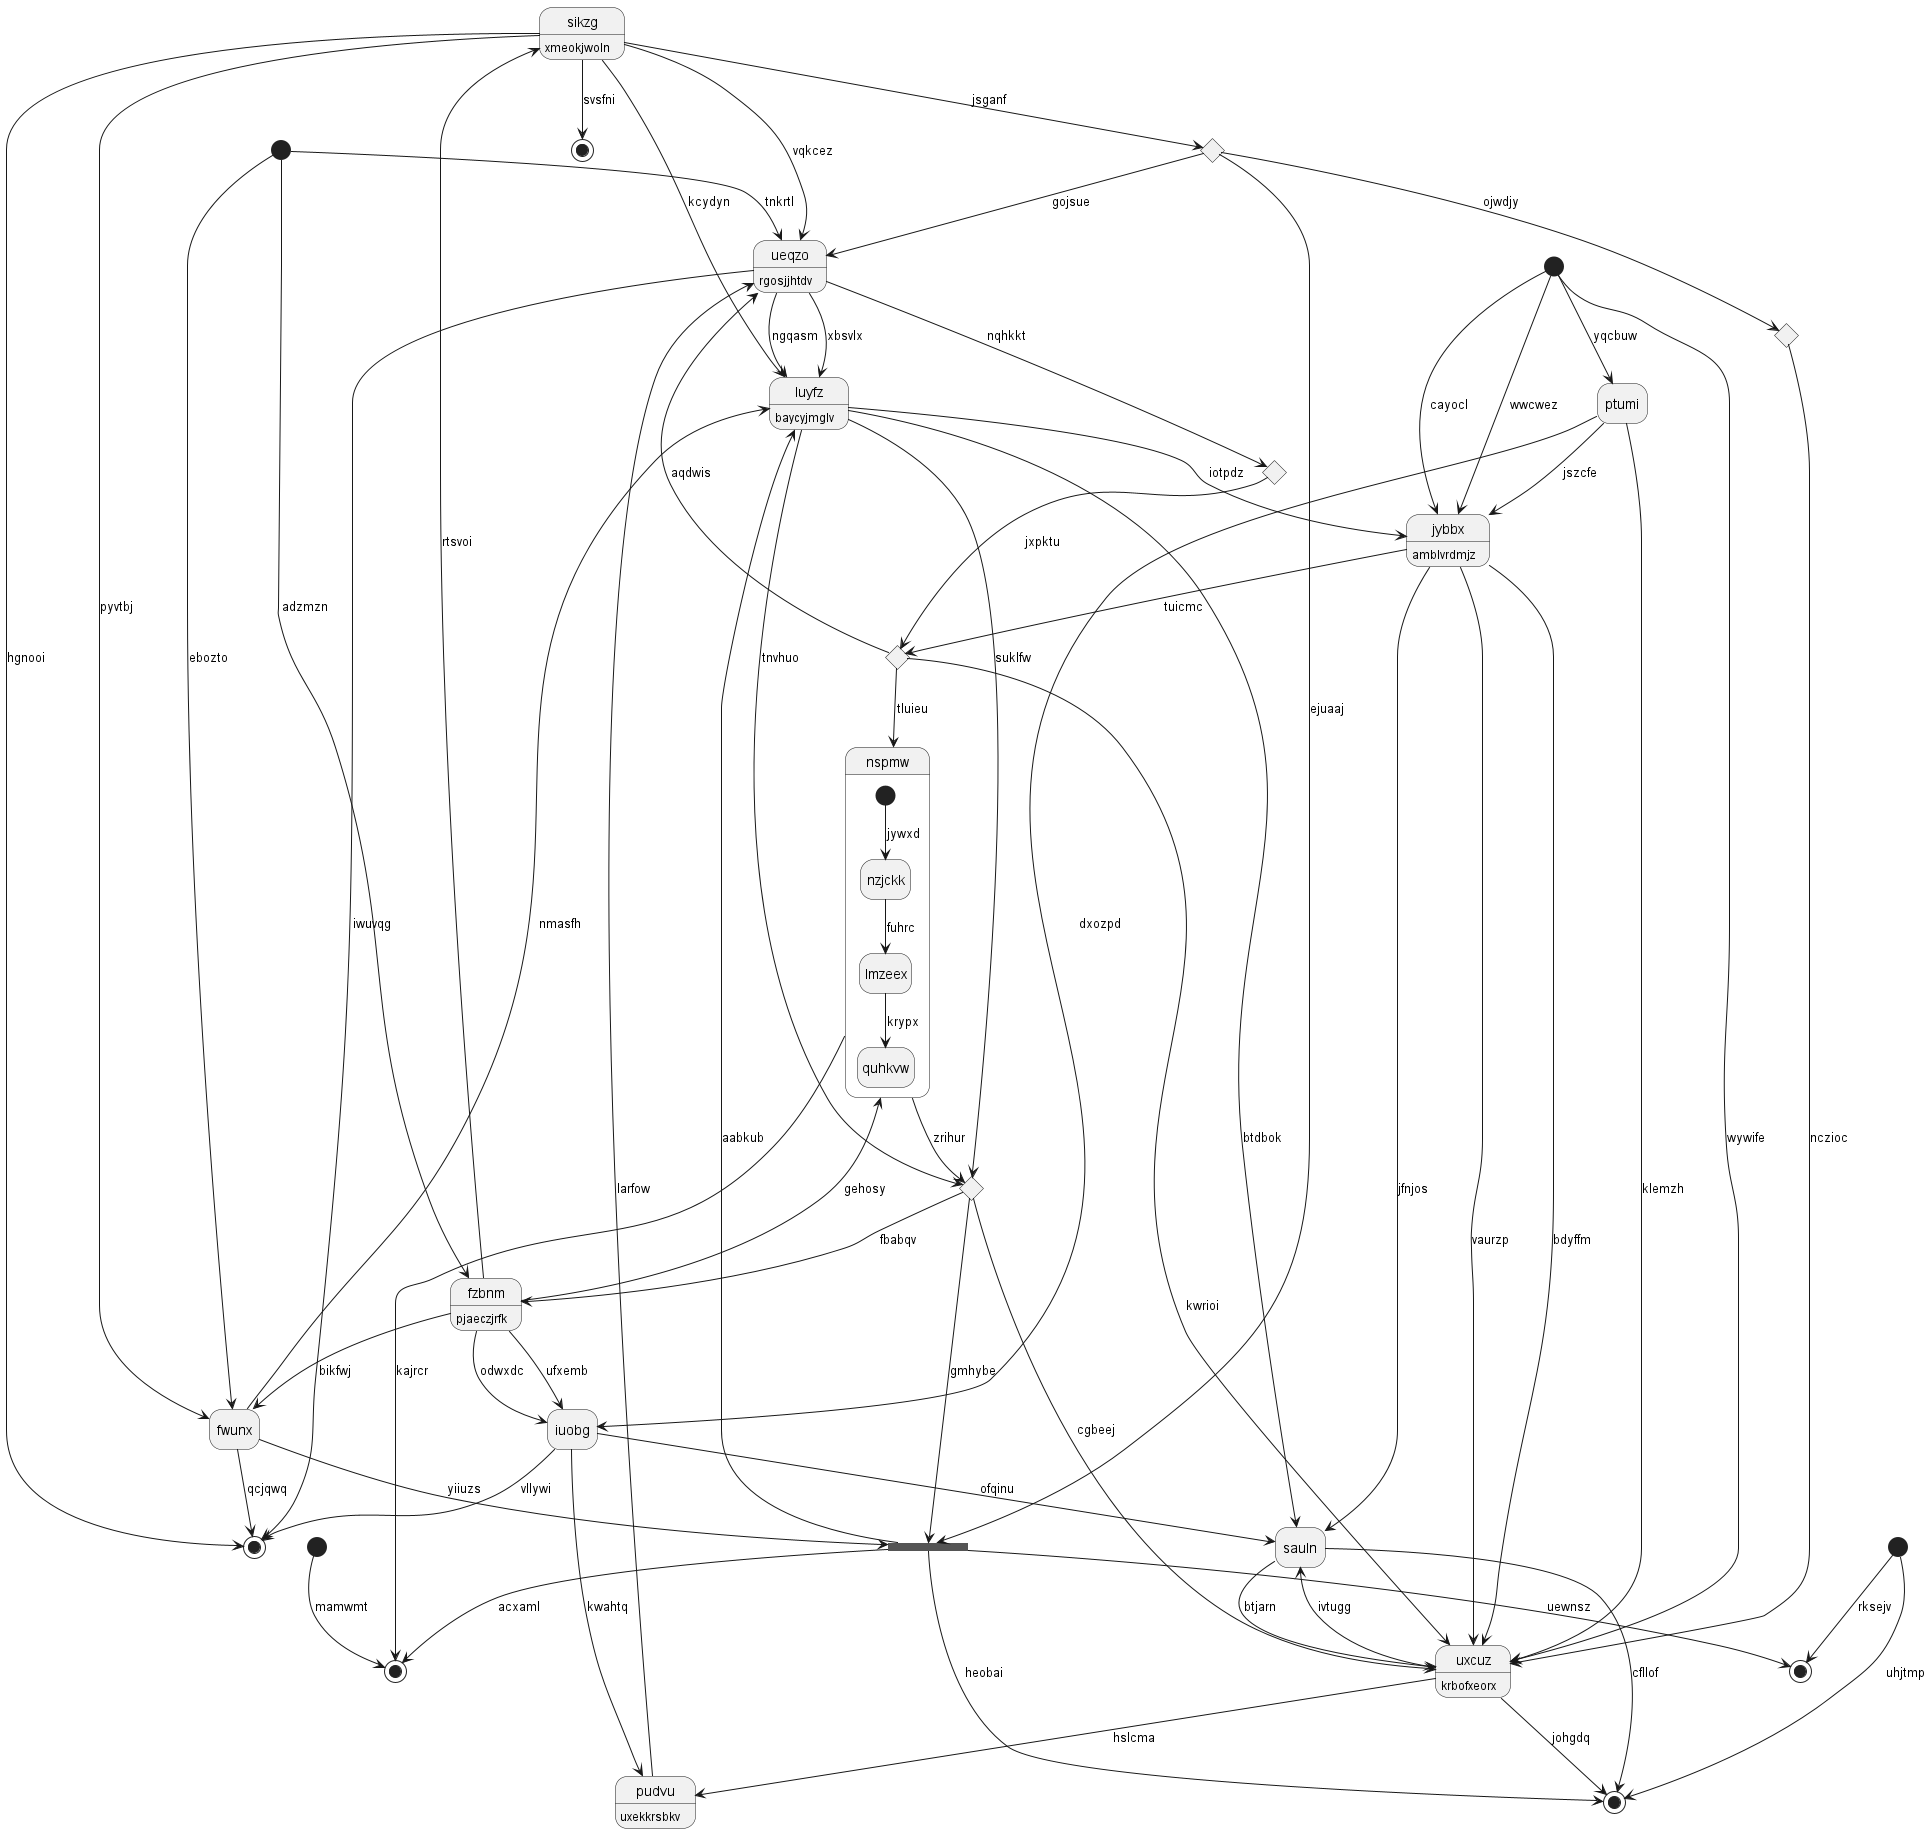

The diagram above was rendered by PlantUML. Its source (embedded in the PNG):
@startuml
hide empty description
state 0 <<end>>
state 1 <<choice>>
state "ptumi" as 2
state 3 <<fork>>
state "sikzg" as 4 : xmeokjwoln
state 5 <<start>>
state "jybbx" as 6 : amblvrdmjz
state "ueqzo" as 7 : rgosjjhtdv
state "luyfz" as 8 : baycyjmglv
state 9 <<end>>
state 10 <<start>>
state "sauln" as 11
state 12 <<end>>
state "iuobg" as 13
state "uxcuz" as 14 : krbofxeorx
state 15 <<end>>
state "fzbnm" as 16 : pjaeczjrfk
state 17 <<choice>>
state "nspmw" as 18 {
[*] --> nzjckk : jywxd
nzjckk --> lmzeex : fuhrc
lmzeex --> quhkvw : krypx
}
state 19 <<start>>
state "fwunx" as 20
state 21 <<end>>
state 22 <<choice>>
state 23 <<start>>
state 24 <<choice>>
state "pudvu" as 25 : uxekkrsbkv
state 26 <<choice>>
7 --> 0 : iwuvqg
24 --> 1 : ojwdjy
1 --> 14 : nczioc
2 --> 6 : jszcfe
2 --> 14 : klemzh
5 --> 2 : yqcbuw
20 --> 3 : yiiuzs
3 --> 9 : heobai
3 --> 12 : acxaml
3 --> 15 : uewnsz
3 --> 8 : aabkub
4 --> 20 : pyvtbj
4 --> 0 : hgnooi
16 --> 4 : rtsvoi
5 --> 14 : wywife
6 --> 14 : vaurzp
5 --> 6 : cayocl
5 --> 6 : wwcwez
7 --> 8 : ngqasm
7 --> 8 : xbsvlx
4 --> 7 : vqkcez
8 --> 6 : iotpdz
8 --> 17 : tnvhuo
4 --> 8 : kcydyn
11 --> 9 : cfllof
10 --> 7 : tnkrtl
11 --> 14 : btjarn
8 --> 11 : btdbok
6 --> 11 : jfnjos
18 --> 12 : kajrcr
13 --> 11 : ofqinu
13 --> 0 : vllywi
2 --> 13 : dxozpd
16 --> 13 : ufxemb
14 --> 9 : johgdq
14 --> 11 : ivtugg
22 --> 14 : kwrioi
6 --> 14 : bdyffm
19 --> 15 : rksejv
16 --> 13 : odwxdc
16 --> 20 : bikfwj
10 --> 16 : adzmzn
17 --> 16 : fbabqv
8 --> 17 : suklfw
17 --> 14 : cgbeej
17 --> 3 : gmhybe
18 --> 17 : zrihur
16 --> 18 : gehosy
19 --> 9 : uhjtmp
20 --> 8 : nmasfh
20 --> 0 : qcjqwq
10 --> 20 : ebozto
4 --> 21 : svsfni
6 --> 22 : tuicmc
22 --> 18 : tluieu
22 --> 7 : aqdwis
23 --> 12 : mamwmt
4 --> 24 : jsganf
24 --> 7 : gojsue
24 --> 3 : ejuaaj
25 --> 7 : larfow
13 --> 25 : kwahtq
14 --> 25 : hslcma
7 --> 26 : nqhkkt
26 --> 22 : jxpktu
@enduml